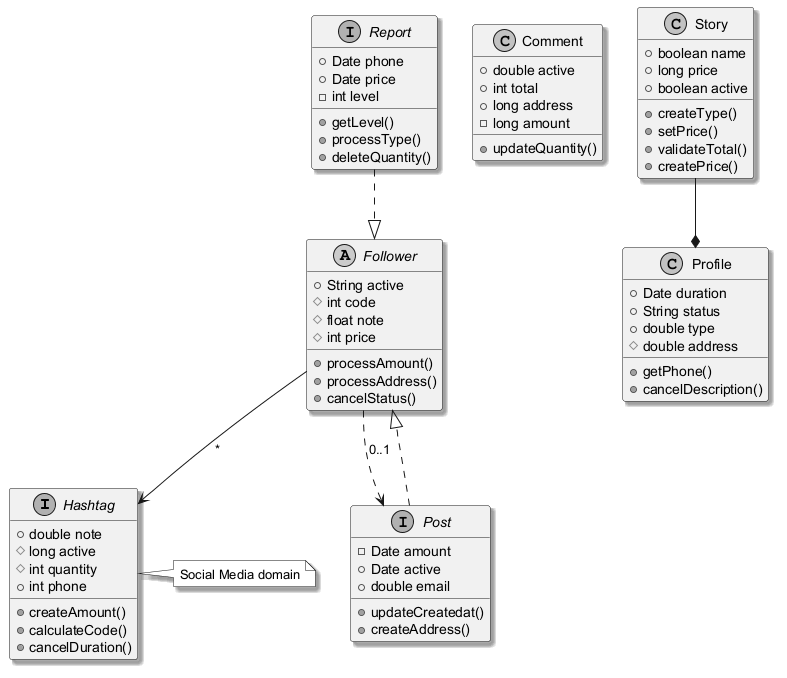

The diagram above was rendered by PlantUML. Its source (embedded in the PNG):
@startuml
skinparam monochrome true
skinparam shadowing true
interface Hashtag {
  +double note
  #long active
  #int quantity
  +int phone
  +createAmount()
  +calculateCode()
  +cancelDuration()
}
interface Report {
  +Date phone
  +Date price
  -int level
  +getLevel()
  +processType()
  +deleteQuantity()
}
class Comment {
  +double active
  +int total
  +long address
  -long amount
  +updateQuantity()
}
abstract class Follower {
  +String active
  #int code
  #float note
  #int price
  +processAmount()
  +processAddress()
  +cancelStatus()
}
class Story {
  +boolean name
  +long price
  +boolean active
  +createType()
  +setPrice()
  +validateTotal()
  +createPrice()
}
interface Post {
  -Date amount
  +Date active
  +double email
  +updateCreatedat()
  +createAddress()
}
class Profile {
  +Date duration
  +String status
  +double type
  #double address
  +getPhone()
  +cancelDescription()
}
Report ..|> Follower
Post ..|> Follower
Follower ..> Post : "0..1"
Story --* Profile
Follower --> Hashtag : "*"
note right of Hashtag : Social Media domain
@enduml